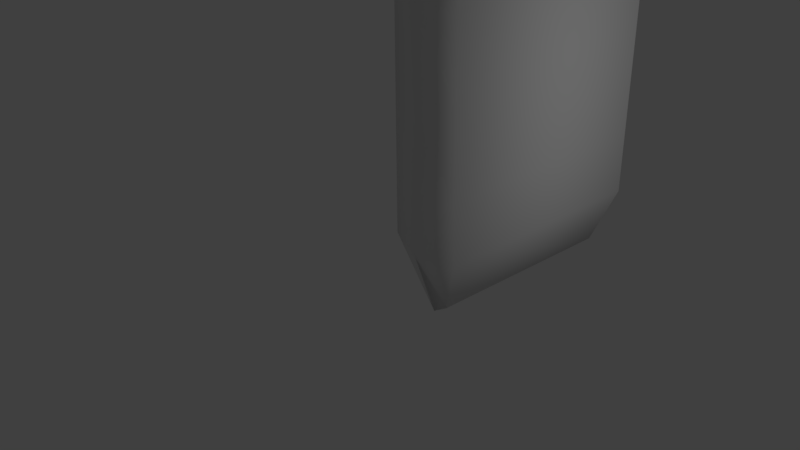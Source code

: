# Source: doritos.blend  (saved by Blender 2.77.0; exported with 4.5.12 LTS)
import bpy
from mathutils import Matrix  # noqa: F401  (used for matrix-valued properties, if any)

bpy.ops.wm.read_factory_settings(use_empty=True)
scene = bpy.context.scene
scene.name = 'Scene'

# ---- collections
col_collection_1 = bpy.data.collections.new('Collection 1'); scene.collection.children.link(col_collection_1)

# ---- materials (node trees are filled in below, after node groups)
mat_material = bpy.data.materials.new('Material')
mat_material.alpha_threshold = 0.0
mat_material.use_transparent_shadow = False
mat_material.roughness = 0.5
mat_material.line_color = (0.0, 0.0, 0.0, 1.0)

# ---- material node trees

# ---- world
world_world = bpy.data.worlds.new('World'); scene.world = world_world
world_world.color = (0.05088, 0.05088, 0.05088)
world_world.use_sun_shadow = False
world_world.sun_shadow_jitter_overblur = 0.0
world_world.cycles.sampling_method = 'MANUAL'

# ---- cameras
cam_camera = bpy.data.cameras.new('Camera')
cam_camera.clip_end = 100.0
cam_camera.lens = 35.0
cam_camera.sensor_width = 32.0
cam_camera.sensor_height = 18.0
cam_camera.ortho_scale = 7.314
cam_camera.dof.focus_distance = 0.0
cam_camera.dof.aperture_fstop = 128.0

# ---- lights
light_lamp = bpy.data.lights.new('Lamp', 'POINT')
light_lamp.transmission_factor = 0.0
light_lamp.cutoff_distance = 30.0
light_lamp.energy = 100.0
light_lamp.shadow_buffer_clip_start = 1.001
light_lamp.shadow_soft_size = 0.1
light_lamp.shadow_maximum_resolution = 0.006
light_lamp.use_absolute_resolution = True

# ---- meshes
me_cube = bpy.data.meshes.new('Cube')
me_cube.from_pydata([(0.08345, 1.262, 0.873), (0.08345, 0.9132, 0.873), (-0.08345, 0.9132, 0.873), (-0.08345, 1.262, 0.873), (0.1945, 2.725, 7.016), (0.0137, -0.5538, 7.016), (-0.2001, -0.5913, 7.016), (-0.2001, 2.673, 7.016), (0.2211, 2.803, 0.8672), (0.6848, 2.788, 1.875), (0.6848, 2.788, 2.795), (0.6848, 2.788, 5.27), (0.5809, 2.571, 6.236), (0.08986, -0.4525, 0.8672), (0.5535, -0.8242, 1.875), (0.5535, -0.8242, 2.795), (0.5535, -0.8242, 5.27), (0.4496, -0.6073, 6.236), (-0.2779, -0.07256, 0.8672), (-0.7117, -0.6481, 1.875), (-0.7117, -0.6481, 2.795), (-0.7117, -0.6481, 5.27), (-0.6078, -0.4311, 6.236), (-0.2779, 3.007, 0.8672), (-0.7111, 2.907, 1.875), (-0.7117, 3.175, 2.795), (-0.7117, 3.175, 5.27), (-0.6078, 2.958, 6.236), (0.001462, 1.262, 0.873), (0.001462, 0.9132, 0.873), (0.006361, 2.763, 7.016), (0.006361, -0.5877, 7.016), (0.01569, 2.958, 6.236), (0.01752, 3.175, 5.27), (0.01752, 3.175, 2.795), (0.01752, 3.175, 1.875), (0.0144, 2.803, 0.8672), (0.0144, -0.6283, 0.8672), (0.01751, -1.0, 1.875), (0.01751, -1.0, 2.795), (0.01751, -1.0, 5.27), (0.01569, -0.7831, 6.236), (0.6848, 2.788, 4.019), (0.5535, -0.8242, 4.019), (-0.7117, -0.6481, 4.019), (-0.7117, 3.175, 4.019), (0.01751, -0.9582, 3.879), (0.01752, 3.175, 4.019)], [], [(28, 29, 2, 3), (30, 7, 6, 31), (12, 4, 5, 17), (41, 31, 6, 22), (22, 6, 7, 27), (36, 28, 3, 23), (30, 32, 27, 7), (32, 33, 26, 27), (47, 34, 25, 45), (34, 35, 24, 25), (35, 36, 23, 24), (2, 18, 23, 3), (18, 19, 24, 23), (19, 20, 25, 24), (44, 21, 26, 45), (21, 22, 27, 26), (29, 37, 18, 2), (37, 38, 19, 18), (38, 39, 20, 19), (46, 40, 21, 44), (40, 41, 22, 21), (0, 8, 13, 1), (8, 9, 14, 13), (9, 10, 15, 14), (42, 11, 16, 43), (11, 12, 17, 16), (16, 17, 41, 40), (43, 16, 40, 46), (14, 15, 39, 38), (13, 14, 38, 37), (1, 13, 37, 29), (9, 8, 36, 35), (10, 9, 35, 34), (42, 10, 34, 47), (12, 11, 33, 32), (4, 12, 32, 30), (8, 0, 28, 36), (17, 5, 31, 41), (4, 30, 31, 5), (0, 1, 29, 28), (11, 42, 47, 33), (15, 43, 46, 39), (10, 42, 43, 15), (39, 46, 44, 20), (20, 44, 45, 25), (33, 47, 45, 26)])
me_cube.polygons.foreach_set('use_smooth', [True] * 46)
_uv = me_cube.uv_layers.new(name='UVMap')
_uv.uv.foreach_set('vector', [0.784, 0.3723, 0.7742, 0.3882, 0.8268, 0.4187, 0.8321, 0.4006, 0.3848, 0.49, 0.3892, 0.4887, 0.3944, 0.5066, 0.39, 0.5079, 0.45, 0.7746, 0.4342, 0.9359, 0.06465, 0.936, 0.04927, 0.772, 0.3291, 0.7414, 0.3346, 0.8055, 0.303, 0.8002, 0.2993, 0.7489, 0.9526, 0.8782, 0.9558, 0.9223, 0.5514, 0.9242, 0.5512, 0.8805, 0.8111, 0.3193, 0.784, 0.3723, 0.8321, 0.4006, 0.8461, 0.329, 0.419, 0.899, 0.4298, 0.7759, 0.4553, 0.7835, 0.4263, 0.8957, 0.878, 0.3134, 0.8748, 0.1901, 0.9446, 0.1901, 0.9479, 0.3175, 0.7511, 0.6456, 0.747, 0.5767, 0.7218, 0.5826, 0.7288, 0.6473, 0.747, 0.5767, 0.7566, 0.4974, 0.7284, 0.495, 0.7218, 0.5826, 0.7528, 0.74, 0.7527, 0.8232, 0.7765, 0.8133, 0.7706, 0.7501, 0.7547, 0.5353, 0.7398, 0.4457, 0.7355, 0.6366, 0.7623, 0.6014, 0.985, 0.01966, 0.963, 0.09187, 0.5707, 0.09608, 0.5576, 0.02676, 0.9636, 0.09476, 0.9607, 0.2885, 0.5666, 0.2766, 0.5695, 0.09773, 0.96, 0.5104, 0.9535, 0.7149, 0.5545, 0.726, 0.5606, 0.5125, 0.9539, 0.7161, 0.9526, 0.8782, 0.5512, 0.8805, 0.5493, 0.7274, 0.7716, 0.5289, 0.7559, 0.4312, 0.7398, 0.4457, 0.7547, 0.5353, 0.7552, 0.6802, 0.7577, 0.7535, 0.7296, 0.7538, 0.7309, 0.6946, 0.7577, 0.7535, 0.7542, 0.8008, 0.7336, 0.809, 0.7296, 0.7538, 0.117, 0.4925, 0.06778, 0.4662, 0.07527, 0.3792, 0.135, 0.4187, 0.9395, 0.6869, 0.8446, 0.6784, 0.8371, 0.6513, 0.9484, 0.6532, 0.7629, 0.3544, 0.7717, 0.2943, 0.7371, 0.2961, 0.7487, 0.3661, 0.4868, 0.03089, 0.4735, 0.1273, 0.02749, 0.1208, 0.002187, 0.02479, 0.4735, 0.1273, 0.4564, 0.217, 0.05208, 0.2335, 0.02749, 0.1208, 0.454, 0.3967, 0.4506, 0.59, 0.04173, 0.5862, 0.04377, 0.4013, 0.4507, 0.5901, 0.45, 0.7746, 0.04927, 0.772, 0.0442, 0.5842, 0.9306, 0.699, 0.8594, 0.6874, 0.8446, 0.6784, 0.9395, 0.6869, 0.1154, 0.5516, 0.07152, 0.5579, 0.06778, 0.4662, 0.117, 0.4925, 0.7708, 0.7539, 0.771, 0.7907, 0.7542, 0.8008, 0.7577, 0.7535, 0.7821, 0.6706, 0.7708, 0.7539, 0.7577, 0.7535, 0.7552, 0.6802, 0.7719, 0.4413, 0.7734, 0.4133, 0.7559, 0.4312, 0.7761, 0.4851, 0.723, 0.746, 0.7304, 0.8255, 0.7527, 0.8232, 0.7528, 0.74, 0.7679, 0.5785, 0.7745, 0.4992, 0.7566, 0.4974, 0.747, 0.5767, 0.7674, 0.6495, 0.7679, 0.5785, 0.747, 0.5767, 0.7511, 0.6456, 0.7923, 0.3113, 0.7925, 0.1817, 0.8748, 0.1901, 0.878, 0.3134, 0.4193, 0.9003, 0.3974, 0.7685, 0.4298, 0.7759, 0.419, 0.899, 0.7717, 0.2943, 0.7629, 0.3544, 0.784, 0.3723, 0.8111, 0.3193, 0.3707, 0.736, 0.3663, 0.7848, 0.3346, 0.8055, 0.3291, 0.7414, 0.3806, 0.4912, 0.3848, 0.49, 0.39, 0.5079, 0.3858, 0.5091, 0.7629, 0.3544, 0.7487, 0.3661, 0.7742, 0.3882, 0.784, 0.3723, 0.7925, 0.1817, 0.794, 0.09455, 0.8733, 0.09247, 0.8748, 0.1901, 0.1486, 0.5632, 0.1154, 0.5516, 0.117, 0.4925, 0.158, 0.5188, 0.4541, 0.2157, 0.454, 0.3967, 0.04377, 0.4013, 0.05243, 0.2326, 0.158, 0.5188, 0.117, 0.4925, 0.135, 0.4187, 0.1743, 0.4477, 0.9611, 0.2921, 0.96, 0.5104, 0.5606, 0.5125, 0.5665, 0.2767, 0.8748, 0.1901, 0.8733, 0.09247, 0.9461, 0.09455, 0.9446, 0.1901])
me_cube.materials.append(mat_material)
me_cube.use_remesh_preserve_volume = False
me_cube.use_remesh_preserve_attributes = False
me_cube.use_mirror_vertex_groups = False
me_cube.update()

# ---- objects
ob_cube = bpy.data.objects.new('Cube', me_cube)
ob_lamp = bpy.data.objects.new('Lamp', light_lamp)
ob_camera = bpy.data.objects.new('Camera', cam_camera)

# ---- transforms, parenting, visibility, modifiers, constraints
ob_cube.location = (0.001693, 0.0, -0.1154)
ob_cube.lock_rotations_4d = False
ob_cube.empty_display_type = 'ARROWS'
ob_cube.lineart.crease_threshold = 0.0
ob_lamp.location = (5.129, 1.404, 4.358)
ob_lamp.rotation_euler = (0.6503, 0.05522, 1.866)
ob_lamp.lock_rotations_4d = False
ob_lamp.empty_display_type = 'ARROWS'
ob_lamp.color = (0.0, 0.0, 0.0, 0.0)
ob_lamp.lineart.crease_threshold = 0.0
ob_camera.location = (7.481, -8.237, 7.426)
ob_camera.rotation_euler = (1.109, 0.01082, 0.8149)
ob_camera.lock_rotations_4d = False
ob_camera.empty_display_type = 'ARROWS'
ob_camera.color = (0.0, 0.0, 0.0, 0.0)
ob_camera.display_type = 'WIRE'
ob_camera.lineart.crease_threshold = 0.0

# ---- collection membership
col_collection_1.objects.link(ob_cube)
col_collection_1.objects.link(ob_lamp)
col_collection_1.objects.link(ob_camera)

# ---- scene / render settings (as saved in the file)
scene.camera = ob_camera
scene.frame_start = 1; scene.frame_end = 250; scene.frame_set(6)
scene.render.engine = 'BLENDER_EEVEE_NEXT'
scene.render.resolution_percentage = 50
scene.render.dither_intensity = 0.0
scene.cycles.use_denoising = False
scene.cycles.samples = 128
scene.cycles.sampling_pattern = 'TABULATED_SOBOL'
scene.cycles.light_sampling_threshold = 0.0
scene.cycles.use_adaptive_sampling = False
scene.cycles.use_light_tree = False
scene.cycles.blur_glossy = 0.0
scene.cycles.sample_clamp_indirect = 0.0
scene.view_settings.view_transform = 'Standard'
bpy.context.view_layer.update()
